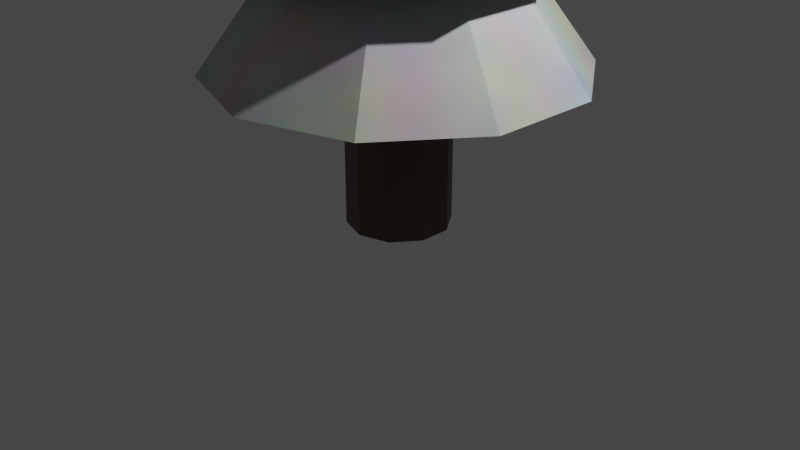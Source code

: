 # Source: SnowyTree.blend  (saved by Blender 3.3.6; exported with 4.5.12 LTS)
import bpy
from mathutils import Matrix  # noqa: F401  (used for matrix-valued properties, if any)

bpy.ops.wm.read_factory_settings(use_empty=True)
scene = bpy.context.scene
scene.name = 'Scene'

# ---- collections
col_collection = bpy.data.collections.new('Collection'); scene.collection.children.link(col_collection)

# ---- materials (node trees are filled in below, after node groups)
mat_wood = bpy.data.materials.new('Wood')
mat_wood.alpha_threshold = 0.0
mat_wood.use_transparent_shadow = False
mat_wood.roughness = 0.5
mat_wood.line_color = (0.0, 0.0, 0.0, 1.0)
mat_greentree = bpy.data.materials.new('GreenTree')
mat_greentree.use_transparent_shadow = False
mat_snowtree = bpy.data.materials.new('SnowTree')
mat_snowtree.use_transparent_shadow = False

# ---- material node trees
mat_wood.use_nodes = True; mat_wood.node_tree.nodes.clear()
_N = mat_wood.node_tree.nodes; _L = mat_wood.node_tree.links
n0 = _N.new('ShaderNodeOutputMaterial'); n0.name = 'Material Output'; n0.location = (300, 300)
n1 = _N.new('ShaderNodeBsdfPrincipled'); n1.name = 'Principled BSDF'; n1.location = (10, 300)
n1.distribution = 'GGX'
n1.subsurface_method = 'RANDOM_WALK_SKIN'
n1.inputs[3].default_value = 1.45
n1.inputs[27].default_value = (0.0, 0.0, 0.0, 1.0)
n1.inputs[28].default_value = 1.0
n2 = _N.new('ShaderNodeMix'); n2.name = 'Mix'; n2.location = (-197, 295)
n2.data_type = 'RGBA'
n2.inputs[0].default_value = 0.9389
n2.inputs[7].default_value = (0.08896, 0.04055, 0.02498, 1.0)
n3 = _N.new('ShaderNodeTexNoise'); n3.name = 'Noise Texture'; n3.location = (-389, 276)
n3.noise_dimensions = '2D'
n3.inputs[2].default_value = 8.4
n3.inputs[3].default_value = 2.7
n3.inputs[4].default_value = 0.8778
n3.inputs[8].default_value = 7.6
_L.new(n1.outputs[0], n0.inputs[0])
_L.new(n2.outputs[2], n1.inputs[0])
_L.new(n3.outputs[1], n2.inputs[6])
n0.is_active_output = True
mat_greentree.use_nodes = True; mat_greentree.node_tree.nodes.clear()
_N = mat_greentree.node_tree.nodes; _L = mat_greentree.node_tree.links
n0 = _N.new('ShaderNodeBsdfPrincipled'); n0.name = 'Principled BSDF'; n0.location = (10, 300)
n0.distribution = 'GGX'
n0.subsurface_method = 'RANDOM_WALK_SKIN'
n0.inputs[3].default_value = 1.45
n0.inputs[27].default_value = (0.0, 0.0, 0.0, 1.0)
n0.inputs[28].default_value = 1.0
n1 = _N.new('ShaderNodeOutputMaterial'); n1.name = 'Material Output'; n1.location = (300, 300)
n2 = _N.new('ShaderNodeTexNoise'); n2.name = 'Noise Texture'; n2.location = (-517, 260)
n2.inputs[2].default_value = 5.3
n2.inputs[8].default_value = 8.0
n3 = _N.new('ShaderNodeMix'); n3.name = 'Mix'; n3.location = (-279, 271)
n3.data_type = 'RGBA'
n3.inputs[0].default_value = 0.9
n3.inputs[7].default_value = (0.02413, 0.1097, 0.02101, 1.0)
_L.new(n0.outputs[0], n1.inputs[0])
_L.new(n2.outputs[1], n3.inputs[6])
_L.new(n3.outputs[2], n0.inputs[0])
n1.is_active_output = True
mat_snowtree.use_nodes = True; mat_snowtree.node_tree.nodes.clear()
_N = mat_snowtree.node_tree.nodes; _L = mat_snowtree.node_tree.links
n0 = _N.new('ShaderNodeBsdfPrincipled'); n0.name = 'Principled BSDF'; n0.location = (10, 300)
n0.distribution = 'GGX'
n0.subsurface_method = 'RANDOM_WALK_SKIN'
n0.inputs[3].default_value = 1.45
n0.inputs[27].default_value = (0.0, 0.0, 0.0, 1.0)
n0.inputs[28].default_value = 1.0
n1 = _N.new('ShaderNodeOutputMaterial'); n1.name = 'Material Output'; n1.location = (300, 300)
n2 = _N.new('ShaderNodeTexNoise'); n2.name = 'Noise Texture'; n2.location = (-467, 285)
n2.inputs[2].default_value = 3.9
n3 = _N.new('ShaderNodeMix'); n3.name = 'Mix'; n3.location = (-220, 277)
n3.data_type = 'RGBA'
_L.new(n0.outputs[0], n1.inputs[0])
_L.new(n2.outputs[1], n3.inputs[6])
_L.new(n3.outputs[2], n0.inputs[0])
n1.is_active_output = True

# ---- world
world_world = bpy.data.worlds.new('World'); scene.world = world_world
world_world.use_nodes = True; world_world.node_tree.nodes.clear()
_N = world_world.node_tree.nodes; _L = world_world.node_tree.links
n0 = _N.new('ShaderNodeOutputWorld'); n0.name = 'World Output'; n0.location = (300, 300)
n1 = _N.new('ShaderNodeBackground'); n1.name = 'Background'; n1.location = (10, 300)
n1.inputs[0].default_value = (0.05088, 0.05088, 0.05088, 1.0)
_L.new(n1.outputs[0], n0.inputs[0])
n0.is_active_output = True
world_world.color = (0.05088, 0.05088, 0.05088)
world_world.use_sun_shadow = False
world_world.sun_shadow_jitter_overblur = 0.0

# ---- cameras
cam_camera = bpy.data.cameras.new('Camera')
cam_camera.clip_end = 100.0
cam_camera.ortho_scale = 7.314

# ---- lights
light_light = bpy.data.lights.new('Light', 'POINT')
light_light.transmission_factor = 0.0
light_light.energy = 1000.0
light_light.shadow_soft_size = 0.1
light_light.shadow_maximum_resolution = 0.006
light_light.use_absolute_resolution = True

# ---- meshes
me_circle = bpy.data.meshes.new('Circle')
me_circle.from_pydata([(0.0, 1.0, 0.0), (-0.5878, 0.809, 0.0), (-0.9511, 0.309, 0.0), (-0.9511, -0.309, 0.0), (-0.5878, -0.809, 0.0), (0.0, -1.0, 0.0), (0.5878, -0.809, 0.0), (0.9511, -0.309, 0.0), (0.9511, 0.309, 0.0), (0.5878, 0.809, 0.0), (-0.5878, 0.809, 1.652), (0.0, 1.0, 1.652), (-0.9511, 0.309, 1.652), (-0.9511, -0.309, 1.652), (-0.5878, -0.809, 1.652), (0.0, -1.0, 1.652), (0.5878, -0.809, 1.652), (0.9511, -0.309, 1.652), (0.9511, 0.309, 1.652), (0.5878, 0.809, 1.652)], [], [(1, 0, 9, 8, 7, 6, 5, 4, 3, 2), (10, 12, 13, 14, 15, 16, 17, 18, 19, 11), (9, 0, 11, 19), (6, 7, 17, 16), (3, 4, 14, 13), (0, 1, 10, 11), (7, 8, 18, 17), (4, 5, 15, 14), (1, 2, 12, 10), (8, 9, 19, 18), (5, 6, 16, 15), (2, 3, 13, 12)])
_uv = me_circle.uv_layers.new(name='UVMap')
_uv.uv.foreach_set('vector', [0.0, 0.0, 0.0, 0.0, 0.0, 0.0, 0.0, 0.0, 0.0, 0.0, 0.0, 0.0, 0.0, 0.0, 0.0, 0.0, 0.0, 0.0, 0.0, 0.0, 0.0, 0.0, 0.0, 0.0, 0.0, 0.0, 0.0, 0.0, 0.0, 0.0, 0.0, 0.0, 0.0, 0.0, 0.0, 0.0, 0.0, 0.0, 0.0, 0.0, 0.0, 0.0, 0.0, 0.0, 0.0, 0.0, 0.0, 0.0, 0.0, 0.0, 0.0, 0.0, 0.0, 0.0, 0.0, 0.0, 0.0, 0.0, 0.0, 0.0, 0.0, 0.0, 0.0, 0.0, 0.0, 0.0, 0.0, 0.0, 0.0, 0.0, 0.0, 0.0, 0.0, 0.0, 0.0, 0.0, 0.0, 0.0, 0.0, 0.0, 0.0, 0.0, 0.0, 0.0, 0.0, 0.0, 0.0, 0.0, 0.0, 0.0, 0.0, 0.0, 0.0, 0.0, 0.0, 0.0, 0.0, 0.0, 0.0, 0.0, 0.0, 0.0, 0.0, 0.0, 0.0, 0.0, 0.0, 0.0, 0.0, 0.0, 0.0, 0.0, 0.0, 0.0, 0.0, 0.0, 0.0, 0.0, 0.0, 0.0])
me_circle.materials.append(mat_wood)
me_circle.update()
me_circle_002 = bpy.data.meshes.new('Circle.002')
me_circle_002.from_pydata([(0.0, 1.0, 0.0), (-0.5878, 0.809, 0.0), (-0.9511, 0.309, 0.0), (-0.9511, -0.309, 0.0), (-0.5878, -0.809, 0.0), (0.0, -1.0, 0.0), (0.5878, -0.809, 0.0), (0.9511, -0.309, 0.0), (0.9511, 0.309, 0.0), (0.5878, 0.809, 0.0), (2.98e-09, 0.0, 1.549), (5.534e-09, -0.6241, 0.6002), (-0.3668, -0.5049, 0.6002), (-0.5935, 0.1928, 0.6002), (-0.3668, 0.5049, 0.6002), (0.3668, 0.5049, 0.6002), (0.5935, 0.1928, 0.6002), (0.3668, -0.5049, 0.6002), (-0.5935, -0.1928, 0.6002), (5.534e-09, 0.6241, 0.6002), (0.5935, -0.1928, 0.6002), (0.0, 1.184, -0.7004), (-1.661e-08, 0.2935, 0.5083), (0.6958, 0.9576, -0.7004), (0.1725, 0.2375, 0.5083), (1.126, 0.3658, -0.7004), (0.2792, 0.09071, 0.5083), (1.126, -0.3658, -0.7004), (0.2792, -0.09071, 0.5083), (0.6958, -0.9576, -0.7004), (0.1725, -0.2375, 0.5083), (0.0, -1.184, -0.7004), (-1.661e-08, -0.2935, 0.5083), (-0.6958, -0.9576, -0.7004), (-0.1725, -0.2375, 0.5083), (-1.126, -0.3658, -0.7004), (-0.2792, -0.09071, 0.5083), (-1.126, 0.3658, -0.7004), (-0.2792, 0.09071, 0.5083), (-0.6958, 0.9576, -0.7004), (-0.1725, 0.2375, 0.5083), (-8.303e-09, 0.7386, -0.09604), (0.4342, 0.5976, -0.09604), (0.7025, 0.2282, -0.09604), (0.7025, -0.2282, -0.09604), (0.4342, -0.5976, -0.09604), (-8.303e-09, -0.7386, -0.09604), (-0.4342, -0.5976, -0.09604), (-0.7025, -0.2282, -0.09604), (-0.7025, 0.2282, -0.09604), (-0.4342, 0.5976, -0.09604)], [], [(1, 0, 9, 8, 7, 6, 5, 4, 3, 2), (12, 11, 10), (14, 13, 10), (16, 15, 10), (11, 17, 10), (13, 18, 10), (15, 19, 10), (17, 20, 10), (18, 12, 10), (19, 14, 10), (20, 16, 10), (7, 8, 16, 20), (0, 1, 14, 19), (3, 4, 12, 18), (6, 7, 20, 17), (9, 0, 19, 15), (2, 3, 18, 13), (5, 6, 17, 11), (8, 9, 15, 16), (1, 2, 13, 14), (4, 5, 11, 12), (41, 22, 24, 42), (42, 24, 26, 43), (43, 26, 28, 44), (44, 28, 30, 45), (45, 30, 32, 46), (46, 32, 34, 47), (47, 34, 36, 48), (48, 36, 38, 49), (24, 22, 40, 38, 36, 34, 32, 30, 28, 26), (49, 38, 40, 50), (50, 40, 22, 41), (21, 23, 25, 27, 29, 31, 33, 35, 37, 39), (39, 50, 41, 21), (37, 49, 50, 39), (35, 48, 49, 37), (33, 47, 48, 35), (31, 46, 47, 33), (29, 45, 46, 31), (27, 44, 45, 29), (25, 43, 44, 27), (23, 42, 43, 25), (21, 41, 42, 23)])
me_circle_002.polygons.foreach_set('material_index', [0, 0, 0, 0, 0, 0, 0, 0, 0, 0, 0, 1, 1, 1, 1, 1, 1, 1, 1, 1, 1, 0, 0, 0, 0, 0, 0, 0, 0, 0, 0, 0, 0, 1, 1, 1, 1, 1, 1, 1, 1, 1, 1])
_uv = me_circle_002.uv_layers.new(name='UVMap')
_uv.uv.foreach_set('vector', [0.0, 0.0, 0.0, 0.0, 0.0, 0.0, 0.0, 0.0, 0.0, 0.0, 0.0, 0.0, 0.0, 0.0, 0.0, 0.0, 0.0, 0.0, 0.0, 0.0, 0.0, 0.0, 0.0, 0.0, 0.0, 0.0, 0.0, 0.0, 0.0, 0.0, 0.0, 0.0, 0.0, 0.0, 0.0, 0.0, 0.0, 0.0, 0.0, 0.0, 0.0, 0.0, 0.0, 0.0, 0.0, 0.0, 0.0, 0.0, 0.0, 0.0, 0.0, 0.0, 0.0, 0.0, 0.0, 0.0, 0.0, 0.0, 0.0, 0.0, 0.0, 0.0, 0.0, 0.0, 0.0, 0.0, 0.0, 0.0, 0.0, 0.0, 0.0, 0.0, 0.0, 0.0, 0.0, 0.0, 0.0, 0.0, 0.0, 0.0, 0.0, 0.0, 0.0, 0.0, 0.0, 0.0, 0.0, 0.0, 0.0, 0.0, 0.0, 0.0, 0.0, 0.0, 0.0, 0.0, 0.0, 0.0, 0.0, 0.0, 0.0, 0.0, 0.0, 0.0, 0.0, 0.0, 0.0, 0.0, 0.0, 0.0, 0.0, 0.0, 0.0, 0.0, 0.0, 0.0, 0.0, 0.0, 0.0, 0.0, 0.0, 0.0, 0.0, 0.0, 0.0, 0.0, 0.0, 0.0, 0.0, 0.0, 0.0, 0.0, 0.0, 0.0, 0.0, 0.0, 0.0, 0.0, 0.0, 0.0, 0.0, 0.0, 0.0, 0.0, 0.0, 0.0, 0.0, 0.0, 0.0, 0.0, 0.0, 0.0, 0.0, 0.0, 0.0, 0.0, 0.0, 0.0, 0.0, 0.0, 1.0, 0.75, 1.0, 1.0, 0.9, 1.0, 0.9, 0.75, 0.9, 0.75, 0.9, 1.0, 0.8, 1.0, 0.8, 0.75, 0.8, 0.75, 0.8, 1.0, 0.7, 1.0, 0.7, 0.75, 0.7, 0.75, 0.7, 1.0, 0.6, 1.0, 0.6, 0.75, 0.6, 0.75, 0.6, 1.0, 0.5, 1.0, 0.5, 0.75, 0.5, 0.75, 0.5, 1.0, 0.4, 1.0, 0.4, 0.75, 0.4, 0.75, 0.4, 1.0, 0.3, 1.0, 0.3, 0.75, 0.3, 0.75, 0.3, 1.0, 0.2, 1.0, 0.2, 0.75, 0.3911, 0.4442, 0.25, 0.49, 0.1089, 0.4442, 0.02175, 0.3242, 0.02175, 0.1758, 0.1089, 0.05584, 0.25, 0.01, 0.3911, 0.05584, 0.4783, 0.1758, 0.4783, 0.3242, 0.2, 0.75, 0.2, 1.0, 0.1, 1.0, 0.1, 0.75, 0.1, 0.75, 0.1, 1.0, -7.451e-08, 1.0, -7.451e-08, 0.75, 0.75, 0.49, 0.8911, 0.4442, 0.9783, 0.3242, 0.9783, 0.1758, 0.8911, 0.05584, 0.75, 0.01, 0.6089, 0.05584, 0.5217, 0.1758, 0.5217, 0.3242, 0.6089, 0.4442, 0.1, 0.5, 0.1, 0.75, -7.451e-08, 0.75, -7.451e-08, 0.5, 0.2, 0.5, 0.2, 0.75, 0.1, 0.75, 0.1, 0.5, 0.3, 0.5, 0.3, 0.75, 0.2, 0.75, 0.2, 0.5, 0.4, 0.5, 0.4, 0.75, 0.3, 0.75, 0.3, 0.5, 0.5, 0.5, 0.5, 0.75, 0.4, 0.75, 0.4, 0.5, 0.6, 0.5, 0.6, 0.75, 0.5, 0.75, 0.5, 0.5, 0.7, 0.5, 0.7, 0.75, 0.6, 0.75, 0.6, 0.5, 0.8, 0.5, 0.8, 0.75, 0.7, 0.75, 0.7, 0.5, 0.9, 0.5, 0.9, 0.75, 0.8, 0.75, 0.8, 0.5, 1.0, 0.5, 1.0, 0.75, 0.9, 0.75, 0.9, 0.5])
me_circle_002.materials.append(mat_greentree)
me_circle_002.materials.append(mat_snowtree)
me_circle_002.update()

# ---- objects
ob_light = bpy.data.objects.new('Light', light_light)
ob_camera = bpy.data.objects.new('Camera', cam_camera)
ob_stump = bpy.data.objects.new('Stump', me_circle)
ob_treetop = bpy.data.objects.new('TreeTop', me_circle_002)

# ---- transforms, parenting, visibility, modifiers, constraints
ob_light.location = (4.076, 1.005, 5.904)
ob_light.rotation_euler = (0.6503, 0.05522, 1.866)
ob_light.lock_rotations_4d = False
ob_light.empty_display_type = 'ARROWS'
ob_light.color = (0.0, 0.0, 0.0, 0.0)
ob_light.lineart.crease_threshold = 0.0
ob_camera.location = (7.359, -6.926, 4.958)
ob_camera.rotation_euler = (1.109, 0.0, 0.8149)
ob_camera.lock_rotations_4d = False
ob_camera.empty_display_type = 'ARROWS'
ob_camera.color = (0.0, 0.0, 0.0, 0.0)
ob_camera.display_type = 'WIRE'
ob_camera.lineart.crease_threshold = 0.0
ob_stump.location = (0.0, 0.0, 0.0)
ob_stump.scale = (0.5352, 0.5352, 1.0)
ob_treetop.location = (0.0, 0.0, 2.73)
ob_treetop.scale = (1.62, 1.62, 1.62)

# ---- collection membership
col_collection.objects.link(ob_light)
col_collection.objects.link(ob_camera)
col_collection.objects.link(ob_stump)
col_collection.objects.link(ob_treetop)

# ---- scene / render settings (as saved in the file)
scene.camera = ob_camera
scene.frame_start = 1; scene.frame_end = 250; scene.frame_set(1)
scene.render.engine = 'BLENDER_EEVEE_NEXT'
scene.cycles.sampling_pattern = 'TABULATED_SOBOL'
scene.cycles.use_light_tree = False
scene.view_settings.view_transform = 'Filmic'
bpy.context.view_layer.update()
